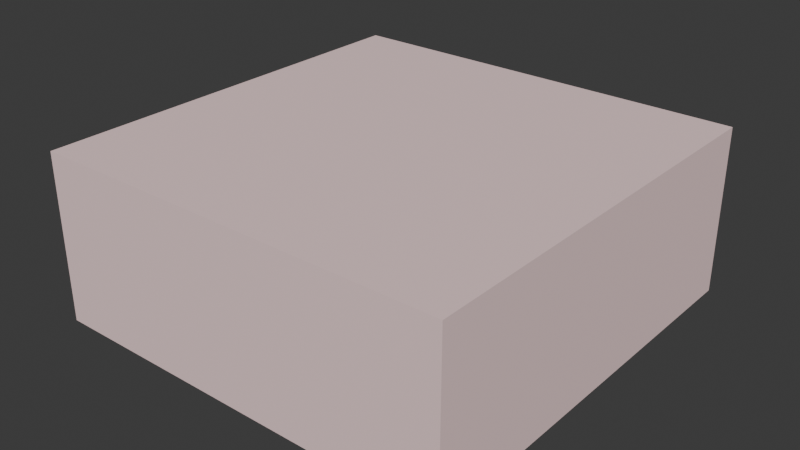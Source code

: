# Source: BED_Sub_Almofada_v01.blend  (saved by Blender 4.2.66; exported with 4.5.12 LTS)
import bpy
from mathutils import Matrix  # noqa: F401  (used for matrix-valued properties, if any)

bpy.ops.wm.read_factory_settings(use_empty=True)
scene = bpy.context.scene
scene.name = 'Scene'

# ---- collections
col_bed_sub_almofada_v01 = bpy.data.collections.new('BED_Sub_Almofada_v01'); scene.collection.children.link(col_bed_sub_almofada_v01)

# ---- materials (node trees are filled in below, after node groups)
mat_polyroom_pbr = bpy.data.materials.new('Polyroom_PBR')

# ---- material node trees
mat_polyroom_pbr.use_nodes = True; mat_polyroom_pbr.node_tree.nodes.clear()
_N = mat_polyroom_pbr.node_tree.nodes; _L = mat_polyroom_pbr.node_tree.links
n0 = _N.new('ShaderNodeOutputMaterial'); n0.name = 'Material Output'; n0.location = (300, 0)
n1 = _N.new('ShaderNodeBsdfPrincipled'); n1.name = 'Principled BSDF'; n1.location = (0, 0)
n1.inputs[2].default_value = 0.8
n2 = _N.new('ShaderNodeVertexColor'); n2.name = 'Color Attribute'; n2.location = (-300, 0)
n2.layer_name = 'Color'
_L.new(n2.outputs[0], n1.inputs[0])
_L.new(n1.outputs[0], n0.inputs[0])
n0.is_active_output = True

# ---- world
world_world = bpy.data.worlds.new('World'); scene.world = world_world
world_world.use_nodes = True; world_world.node_tree.nodes.clear()
_N = world_world.node_tree.nodes; _L = world_world.node_tree.links
n0 = _N.new('ShaderNodeOutputWorld'); n0.name = 'World Output'; n0.location = (300, 300)
n1 = _N.new('ShaderNodeBackground'); n1.name = 'Background'; n1.location = (10, 300)
n1.inputs[0].default_value = (0.05088, 0.05088, 0.05088, 1.0)
_L.new(n1.outputs[0], n0.inputs[0])
n0.is_active_output = True
world_world.color = (0.05088, 0.05088, 0.05088)
world_world.sun_shadow_jitter_overblur = 0.0

# ---- meshes
me_cube = bpy.data.meshes.new('Cube')
me_cube.from_pydata([(-0.225, -0.225, 0.0), (-0.225, -0.225, 0.18), (-0.225, 0.225, 0.0), (-0.225, 0.225, 0.18), (0.225, -0.225, 0.0), (0.225, -0.225, 0.18), (0.225, 0.225, 0.0), (0.225, 0.225, 0.18)], [], [(0, 1, 3, 2), (2, 3, 7, 6), (6, 7, 5, 4), (4, 5, 1, 0), (2, 6, 4, 0), (7, 3, 1, 5)])
_uv = me_cube.uv_layers.new(name='UVMap')
_uv.uv.foreach_set('vector', [0.7009, 0.4956, 0.5044, 0.4956, 0.5044, 0.004449, 0.7009, 0.004449, 0.7009, 0.9956, 0.5044, 0.9956, 0.5044, 0.5044, 0.7009, 0.5044, 0.9062, 0.4956, 0.7098, 0.4956, 0.7098, 0.004449, 0.9062, 0.004449, 0.9062, 0.9956, 0.7098, 0.9956, 0.7098, 0.5044, 0.9062, 0.5044, 0.4956, 0.004449, 0.4956, 0.4956, 0.004449, 0.4956, 0.004449, 0.004449, 0.4956, 0.5044, 0.4956, 0.9956, 0.004449, 0.9956, 0.004449, 0.5044])
_ca = me_cube.color_attributes.new('Color', 'FLOAT_COLOR', 'POINT')
_ca.data.foreach_set('color', [0.95, 0.7, 0.7, 1.0, 0.95, 0.7, 0.7, 1.0, 0.95, 0.7, 0.7, 1.0, 0.95, 0.7, 0.7, 1.0, 0.95, 0.7, 0.7, 1.0, 0.95, 0.7, 0.7, 1.0, 0.95, 0.7, 0.7, 1.0, 0.95, 0.7, 0.7, 1.0])
me_cube.materials.append(mat_polyroom_pbr)
me_cube.update()

# ---- objects
ob_bed_sub_almofada_v01 = bpy.data.objects.new('BED_Sub_Almofada_v01', me_cube)

# ---- transforms, parenting, visibility, modifiers, constraints
ob_bed_sub_almofada_v01.location = (0.0, 0.0, 0.0)

# ---- collection membership
col_bed_sub_almofada_v01.objects.link(ob_bed_sub_almofada_v01)

# ---- scene / render settings (as saved in the file)
scene.frame_start = 1; scene.frame_end = 250; scene.frame_set(1)
scene.render.engine = 'BLENDER_EEVEE_NEXT'
bpy.context.view_layer.update()

# ---- added for rendering (the .blend has no active camera and no usable light): camera, sun
cam_auto = bpy.data.cameras.new('AutoCamera')
cam_auto.lens = 50.0
cam_auto.sensor_width = 36.0
cam_auto.clip_end = 1000.0
ob_auto_camera = bpy.data.objects.new('AutoCamera', cam_auto)
scene.collection.objects.link(ob_auto_camera)
ob_auto_camera.location = (0.611909, -0.73429, 0.579527)
ob_auto_camera.rotation_euler = (1.09748, -7.21219e-08, 0.694738)
scene.camera = ob_auto_camera
light_auto_sun = bpy.data.lights.new('AutoSun', 'SUN')
light_auto_sun.energy = 3.0
light_auto_sun.angle = 0.0523599
ob_auto_sun = bpy.data.objects.new('AutoSun', light_auto_sun)
scene.collection.objects.link(ob_auto_sun)
ob_auto_sun.rotation_euler = (0.872665, 0.174533, 0.523599)
bpy.context.view_layer.update()
